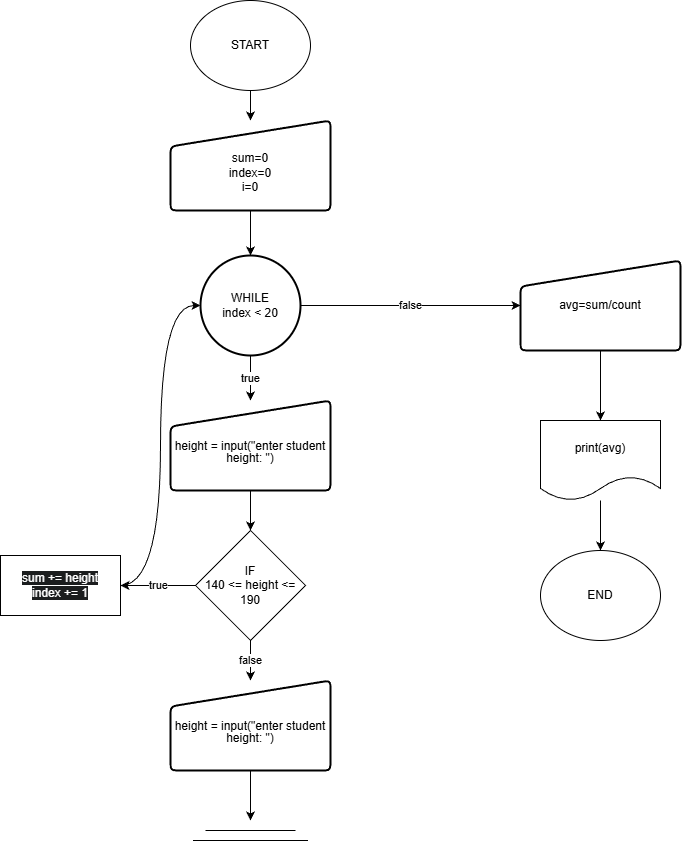

The diagram above was exported from draw.io. Its source (the exported page's mxGraphModel, read from the mxfile embedded in the PNG):
<mxGraphModel dx="2037" dy="1081" grid="1" gridSize="10" guides="1" tooltips="1" connect="1" arrows="1" fold="1" page="1" pageScale="1" pageWidth="850" pageHeight="1100" math="0" shadow="0">
  <root>
    <mxCell id="0" />
    <mxCell id="1" parent="0" />
    <mxCell id="T3t6CaH6aHAI6fBEb-r7-13" edge="1" parent="1" source="T3t6CaH6aHAI6fBEb-r7-1" style="edgeStyle=orthogonalEdgeStyle;rounded=0;orthogonalLoop=1;jettySize=auto;html=1;entryX=0.5;entryY=0;entryDx=0;entryDy=0;" target="T3t6CaH6aHAI6fBEb-r7-11">
      <mxGeometry relative="1" as="geometry" />
    </mxCell>
    <mxCell id="T3t6CaH6aHAI6fBEb-r7-1" parent="1" style="ellipse;whiteSpace=wrap;html=1;" value="START" vertex="1">
      <mxGeometry height="90" width="120" x="340" y="70" as="geometry" />
    </mxCell>
    <mxCell id="T3t6CaH6aHAI6fBEb-r7-4" edge="1" parent="1" source="T3t6CaH6aHAI6fBEb-r7-5" style="edgeStyle=orthogonalEdgeStyle;rounded=0;orthogonalLoop=1;jettySize=auto;html=1;entryX=0.5;entryY=0;entryDx=0;entryDy=0;" target="T3t6CaH6aHAI6fBEb-r7-10" value="true">
      <mxGeometry relative="1" as="geometry" />
    </mxCell>
    <mxCell id="T3t6CaH6aHAI6fBEb-r7-18" edge="1" parent="1" source="T3t6CaH6aHAI6fBEb-r7-5" style="edgeStyle=orthogonalEdgeStyle;rounded=0;orthogonalLoop=1;jettySize=auto;html=1;entryX=0;entryY=0.5;entryDx=0;entryDy=0;" target="T3t6CaH6aHAI6fBEb-r7-17" value="false">
      <mxGeometry relative="1" as="geometry" />
    </mxCell>
    <mxCell id="T3t6CaH6aHAI6fBEb-r7-5" parent="1" style="strokeWidth=2;html=1;shape=mxgraph.flowchart.start_2;whiteSpace=wrap;" value="&lt;div&gt;WHILE&lt;/div&gt;&lt;div&gt;index &amp;lt; 20&lt;/div&gt;" vertex="1">
      <mxGeometry height="100" width="100" x="350" y="325" as="geometry" />
    </mxCell>
    <mxCell id="T3t6CaH6aHAI6fBEb-r7-6" edge="1" parent="1" source="T3t6CaH6aHAI6fBEb-r7-7" style="edgeStyle=orthogonalEdgeStyle;rounded=0;orthogonalLoop=1;jettySize=auto;html=1;" target="T3t6CaH6aHAI6fBEb-r7-8">
      <mxGeometry relative="1" as="geometry" />
    </mxCell>
    <mxCell id="T3t6CaH6aHAI6fBEb-r7-7" parent="1" style="shape=document;whiteSpace=wrap;html=1;boundedLbl=1;" value="print(avg)" vertex="1">
      <mxGeometry height="80" width="120" x="690" y="490" as="geometry" />
    </mxCell>
    <mxCell id="T3t6CaH6aHAI6fBEb-r7-8" parent="1" style="ellipse;whiteSpace=wrap;html=1;" value="END" vertex="1">
      <mxGeometry height="90" width="120" x="690" y="620" as="geometry" />
    </mxCell>
    <mxCell id="T3t6CaH6aHAI6fBEb-r7-21" edge="1" parent="1" source="T3t6CaH6aHAI6fBEb-r7-10" style="edgeStyle=orthogonalEdgeStyle;rounded=0;orthogonalLoop=1;jettySize=auto;html=1;entryX=0.5;entryY=0;entryDx=0;entryDy=0;" target="T3t6CaH6aHAI6fBEb-r7-20">
      <mxGeometry relative="1" as="geometry" />
    </mxCell>
    <mxCell id="T3t6CaH6aHAI6fBEb-r7-10" parent="1" style="html=1;strokeWidth=2;shape=manualInput;whiteSpace=wrap;rounded=1;size=26;arcSize=11;align=center;" value="&lt;div style=&quot;line-height: 100%;&quot;&gt;&lt;div&gt;&lt;br&gt;&lt;/div&gt;&lt;div&gt;height = input(&quot;enter student height: &quot;)&lt;/div&gt;&lt;/div&gt;" vertex="1">
      <mxGeometry height="90" width="160" x="320" y="470" as="geometry" />
    </mxCell>
    <mxCell id="T3t6CaH6aHAI6fBEb-r7-11" parent="1" style="html=1;strokeWidth=2;shape=manualInput;whiteSpace=wrap;rounded=1;size=26;arcSize=11;align=center;" value="&lt;div&gt;&lt;br&gt;&lt;/div&gt;sum=0&lt;br&gt;index=0&lt;div&gt;i=0&lt;/div&gt;" vertex="1">
      <mxGeometry height="90" width="160" x="320" y="190" as="geometry" />
    </mxCell>
    <mxCell id="T3t6CaH6aHAI6fBEb-r7-16" edge="1" parent="1" source="T3t6CaH6aHAI6fBEb-r7-11" style="edgeStyle=orthogonalEdgeStyle;rounded=0;orthogonalLoop=1;jettySize=auto;html=1;entryX=0.5;entryY=0;entryDx=0;entryDy=0;entryPerimeter=0;" target="T3t6CaH6aHAI6fBEb-r7-5">
      <mxGeometry relative="1" as="geometry" />
    </mxCell>
    <mxCell id="T3t6CaH6aHAI6fBEb-r7-19" edge="1" parent="1" source="T3t6CaH6aHAI6fBEb-r7-17" style="edgeStyle=orthogonalEdgeStyle;rounded=0;orthogonalLoop=1;jettySize=auto;html=1;entryX=0.5;entryY=0;entryDx=0;entryDy=0;" target="T3t6CaH6aHAI6fBEb-r7-7">
      <mxGeometry relative="1" as="geometry" />
    </mxCell>
    <mxCell id="T3t6CaH6aHAI6fBEb-r7-17" parent="1" style="html=1;strokeWidth=2;shape=manualInput;whiteSpace=wrap;rounded=1;size=26;arcSize=11;align=center;" value="avg=sum/count" vertex="1">
      <mxGeometry height="90" width="160" x="670" y="330" as="geometry" />
    </mxCell>
    <mxCell id="T3t6CaH6aHAI6fBEb-r7-33" edge="1" parent="1" source="T3t6CaH6aHAI6fBEb-r7-20" style="edgeStyle=orthogonalEdgeStyle;rounded=0;orthogonalLoop=1;jettySize=auto;html=1;entryX=0.5;entryY=0;entryDx=0;entryDy=0;" target="T3t6CaH6aHAI6fBEb-r7-32" value="false">
      <mxGeometry relative="1" as="geometry" />
    </mxCell>
    <mxCell id="T3t6CaH6aHAI6fBEb-r7-34" edge="1" parent="1" source="T3t6CaH6aHAI6fBEb-r7-20" style="edgeStyle=orthogonalEdgeStyle;rounded=0;orthogonalLoop=1;jettySize=auto;html=1;entryX=1;entryY=0.5;entryDx=0;entryDy=0;" target="T3t6CaH6aHAI6fBEb-r7-28" value="true">
      <mxGeometry relative="1" as="geometry" />
    </mxCell>
    <mxCell id="T3t6CaH6aHAI6fBEb-r7-20" parent="1" style="rhombus;whiteSpace=wrap;html=1;" value="&lt;div&gt;IF&lt;/div&gt;&lt;div&gt;140 &amp;lt;= height &amp;lt;= 190&lt;/div&gt;" vertex="1">
      <mxGeometry height="110" width="110" x="345" y="600" as="geometry" />
    </mxCell>
    <mxCell id="T3t6CaH6aHAI6fBEb-r7-28" parent="1" style="rounded=0;whiteSpace=wrap;html=1;" value="&#10;&lt;br class=&quot;Apple-interchange-newline&quot;&gt;&lt;span style=&quot;color: rgb(255, 255, 255); font-family: Helvetica; font-size: 12px; font-style: normal; font-variant-ligatures: normal; font-variant-caps: normal; font-weight: 400; letter-spacing: normal; orphans: 2; text-align: center; text-indent: 0px; text-transform: none; widows: 2; word-spacing: 0px; -webkit-text-stroke-width: 0px; white-space: normal; background-color: rgb(27, 29, 30); text-decoration-thickness: initial; text-decoration-style: initial; text-decoration-color: initial; display: inline !important; float: none;&quot;&gt;sum += height&lt;/span&gt;&lt;br style=&quot;forced-color-adjust: none; box-shadow: none !important; color: rgb(255, 255, 255); font-family: Helvetica; font-size: 12px; font-style: normal; font-variant-ligatures: normal; font-variant-caps: normal; font-weight: 400; letter-spacing: normal; orphans: 2; text-align: center; text-indent: 0px; text-transform: none; widows: 2; word-spacing: 0px; -webkit-text-stroke-width: 0px; white-space: normal; background-color: rgb(27, 29, 30); text-decoration-thickness: initial; text-decoration-style: initial; text-decoration-color: initial;&quot;&gt;&lt;span style=&quot;color: rgb(255, 255, 255); font-family: Helvetica; font-size: 12px; font-style: normal; font-variant-ligatures: normal; font-variant-caps: normal; font-weight: 400; letter-spacing: normal; orphans: 2; text-align: center; text-indent: 0px; text-transform: none; widows: 2; word-spacing: 0px; -webkit-text-stroke-width: 0px; white-space: normal; background-color: rgb(27, 29, 30); text-decoration-thickness: initial; text-decoration-style: initial; text-decoration-color: initial; display: inline !important; float: none;&quot;&gt;index += 1&lt;/span&gt;&#10;&#10;" vertex="1">
      <mxGeometry height="60" width="120" x="150" y="625" as="geometry" />
    </mxCell>
    <mxCell id="N72DbWWObtbEVAhmi1TM-2" edge="1" parent="1" source="T3t6CaH6aHAI6fBEb-r7-32" style="edgeStyle=orthogonalEdgeStyle;rounded=0;orthogonalLoop=1;jettySize=auto;html=1;">
      <mxGeometry relative="1" as="geometry">
        <mxPoint x="400" y="890" as="targetPoint" />
      </mxGeometry>
    </mxCell>
    <mxCell id="T3t6CaH6aHAI6fBEb-r7-32" parent="1" style="html=1;strokeWidth=2;shape=manualInput;whiteSpace=wrap;rounded=1;size=26;arcSize=11;align=center;" value="&lt;div style=&quot;line-height: 100%;&quot;&gt;&lt;div&gt;&lt;br&gt;&lt;/div&gt;&lt;div&gt;height = input(&quot;enter student height: &quot;)&lt;/div&gt;&lt;/div&gt;" vertex="1">
      <mxGeometry height="90" width="160" x="320" y="750" as="geometry" />
    </mxCell>
    <mxCell id="T3t6CaH6aHAI6fBEb-r7-38" edge="1" parent="1" source="T3t6CaH6aHAI6fBEb-r7-28" style="edgeStyle=orthogonalEdgeStyle;rounded=0;orthogonalLoop=1;jettySize=auto;html=1;entryX=0;entryY=0.5;entryDx=0;entryDy=0;entryPerimeter=0;curved=1;" target="T3t6CaH6aHAI6fBEb-r7-5">
      <mxGeometry relative="1" as="geometry" />
    </mxCell>
    <mxCell id="N72DbWWObtbEVAhmi1TM-3" edge="1" parent="1" style="endArrow=none;html=1;rounded=0;" value="">
      <mxGeometry height="50" relative="1" width="50" as="geometry">
        <mxPoint x="355" y="900" as="sourcePoint" />
        <mxPoint x="445" y="900" as="targetPoint" />
      </mxGeometry>
    </mxCell>
    <mxCell id="N72DbWWObtbEVAhmi1TM-4" edge="1" parent="1" style="endArrow=none;html=1;rounded=0;" value="">
      <mxGeometry height="50" relative="1" width="50" as="geometry">
        <mxPoint x="342.5" y="910" as="sourcePoint" />
        <mxPoint x="457.5" y="910" as="targetPoint" />
      </mxGeometry>
    </mxCell>
  </root>
</mxGraphModel>